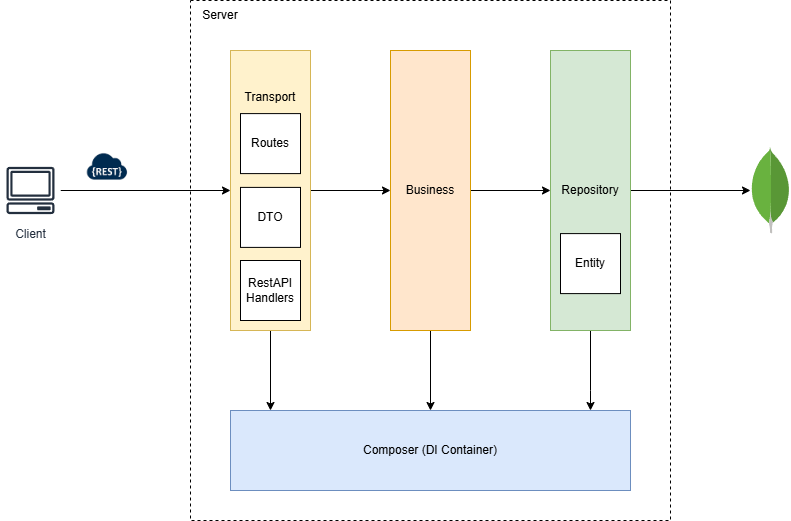

The diagram above was exported from draw.io. Its source (the exported page's mxGraphModel, read from the mxfile embedded in the PNG):
<mxGraphModel dx="1114" dy="692" grid="1" gridSize="10" guides="1" tooltips="1" connect="1" arrows="1" fold="1" page="1" pageScale="1" pageWidth="850" pageHeight="1100" math="0" shadow="0">
  <root>
    <mxCell id="0" />
    <mxCell id="1" parent="0" />
    <mxCell id="2" value="" style="rounded=0;whiteSpace=wrap;html=1;dashed=1;fillColor=none;" vertex="1" parent="1">
      <mxGeometry x="320" y="190" width="480" height="520" as="geometry" />
    </mxCell>
    <mxCell id="3" style="edgeStyle=orthogonalEdgeStyle;rounded=0;orthogonalLoop=1;jettySize=auto;html=1;" edge="1" source="4" target="8" parent="1">
      <mxGeometry relative="1" as="geometry" />
    </mxCell>
    <mxCell id="4" value="Client" style="sketch=0;outlineConnect=0;fontColor=#232F3E;gradientColor=none;strokeColor=#232F3E;fillColor=#ffffff;dashed=0;verticalLabelPosition=bottom;verticalAlign=top;align=center;html=1;fontSize=12;fontStyle=0;aspect=fixed;shape=mxgraph.aws4.resourceIcon;resIcon=mxgraph.aws4.client;" vertex="1" parent="1">
      <mxGeometry x="130" y="350" width="60" height="60" as="geometry" />
    </mxCell>
    <mxCell id="5" value="" style="shape=image;verticalLabelPosition=bottom;labelBackgroundColor=default;verticalAlign=top;aspect=fixed;imageAspect=0;image=data:image/png,(base64 omitted: 7788 chars);" vertex="1" parent="1">
      <mxGeometry x="210" y="336.9" width="53.4" height="40" as="geometry" />
    </mxCell>
    <mxCell id="6" style="edgeStyle=orthogonalEdgeStyle;rounded=0;orthogonalLoop=1;jettySize=auto;html=1;" edge="1" source="8" target="11" parent="1">
      <mxGeometry relative="1" as="geometry" />
    </mxCell>
    <mxCell id="7" style="edgeStyle=orthogonalEdgeStyle;rounded=0;orthogonalLoop=1;jettySize=auto;html=1;" edge="1" source="8" target="19" parent="1">
      <mxGeometry relative="1" as="geometry">
        <Array as="points">
          <mxPoint x="400" y="600" />
          <mxPoint x="400" y="600" />
        </Array>
      </mxGeometry>
    </mxCell>
    <mxCell id="8" value="Transport&lt;div&gt;&lt;br&gt;&lt;/div&gt;&lt;div&gt;&lt;br&gt;&lt;/div&gt;&lt;div&gt;&lt;br&gt;&lt;/div&gt;&lt;div&gt;&lt;br&gt;&lt;/div&gt;&lt;div&gt;&lt;br&gt;&lt;/div&gt;&lt;div&gt;&lt;br&gt;&lt;/div&gt;&lt;div&gt;&lt;br&gt;&lt;/div&gt;&lt;div&gt;&lt;br&gt;&lt;/div&gt;&lt;div&gt;&lt;br&gt;&lt;/div&gt;&lt;div&gt;&lt;br&gt;&lt;/div&gt;&lt;div&gt;&lt;br&gt;&lt;/div&gt;&lt;div&gt;&lt;br&gt;&lt;/div&gt;&lt;div&gt;&lt;br&gt;&lt;/div&gt;" style="rounded=0;whiteSpace=wrap;html=1;rotation=0;fillColor=#fff2cc;strokeColor=#d6b656;" vertex="1" parent="1">
      <mxGeometry x="360" y="240" width="80" height="280" as="geometry" />
    </mxCell>
    <mxCell id="9" style="edgeStyle=orthogonalEdgeStyle;rounded=0;orthogonalLoop=1;jettySize=auto;html=1;" edge="1" source="11" target="14" parent="1">
      <mxGeometry relative="1" as="geometry" />
    </mxCell>
    <mxCell id="10" style="edgeStyle=orthogonalEdgeStyle;rounded=0;orthogonalLoop=1;jettySize=auto;html=1;" edge="1" source="11" target="19" parent="1">
      <mxGeometry relative="1" as="geometry" />
    </mxCell>
    <mxCell id="11" value="Business" style="rounded=0;whiteSpace=wrap;html=1;rotation=0;fillColor=#ffe6cc;strokeColor=#d79b00;" vertex="1" parent="1">
      <mxGeometry x="520" y="240" width="80" height="280" as="geometry" />
    </mxCell>
    <mxCell id="12" style="edgeStyle=orthogonalEdgeStyle;rounded=0;orthogonalLoop=1;jettySize=auto;html=1;" edge="1" source="14" target="15" parent="1">
      <mxGeometry relative="1" as="geometry" />
    </mxCell>
    <mxCell id="13" style="edgeStyle=orthogonalEdgeStyle;rounded=0;orthogonalLoop=1;jettySize=auto;html=1;" edge="1" source="14" target="19" parent="1">
      <mxGeometry relative="1" as="geometry">
        <Array as="points">
          <mxPoint x="720" y="580" />
          <mxPoint x="720" y="580" />
        </Array>
      </mxGeometry>
    </mxCell>
    <mxCell id="14" value="Repository" style="rounded=0;whiteSpace=wrap;html=1;rotation=0;fillColor=#d5e8d4;strokeColor=#82b366;" vertex="1" parent="1">
      <mxGeometry x="680" y="240" width="80" height="280" as="geometry" />
    </mxCell>
    <mxCell id="15" value="" style="dashed=0;outlineConnect=0;html=1;align=center;labelPosition=center;verticalLabelPosition=bottom;verticalAlign=top;shape=mxgraph.weblogos.mongodb" vertex="1" parent="1">
      <mxGeometry x="880" y="336.9" width="40" height="86.2" as="geometry" />
    </mxCell>
    <mxCell id="16" value="DTO" style="rounded=0;whiteSpace=wrap;html=1;" vertex="1" parent="1">
      <mxGeometry x="370" y="376.9" width="60" height="60" as="geometry" />
    </mxCell>
    <mxCell id="17" value="RestAPI&lt;div&gt;Handlers&lt;/div&gt;" style="rounded=0;whiteSpace=wrap;html=1;" vertex="1" parent="1">
      <mxGeometry x="370" y="450" width="60" height="60" as="geometry" />
    </mxCell>
    <mxCell id="18" value="Entity" style="rounded=0;whiteSpace=wrap;html=1;" vertex="1" parent="1">
      <mxGeometry x="690" y="423.1" width="60" height="60" as="geometry" />
    </mxCell>
    <mxCell id="19" value="Composer (DI Container)" style="rounded=0;whiteSpace=wrap;html=1;fillColor=#dae8fc;strokeColor=#6c8ebf;" vertex="1" parent="1">
      <mxGeometry x="360" y="600" width="400" height="80" as="geometry" />
    </mxCell>
    <mxCell id="20" value="Server" style="text;html=1;align=center;verticalAlign=middle;whiteSpace=wrap;rounded=0;" vertex="1" parent="1">
      <mxGeometry x="320" y="190" width="60" height="30" as="geometry" />
    </mxCell>
    <mxCell id="21" value="Routes" style="rounded=0;whiteSpace=wrap;html=1;" vertex="1" parent="1">
      <mxGeometry x="370" y="303.1" width="60" height="60" as="geometry" />
    </mxCell>
  </root>
</mxGraphModel>